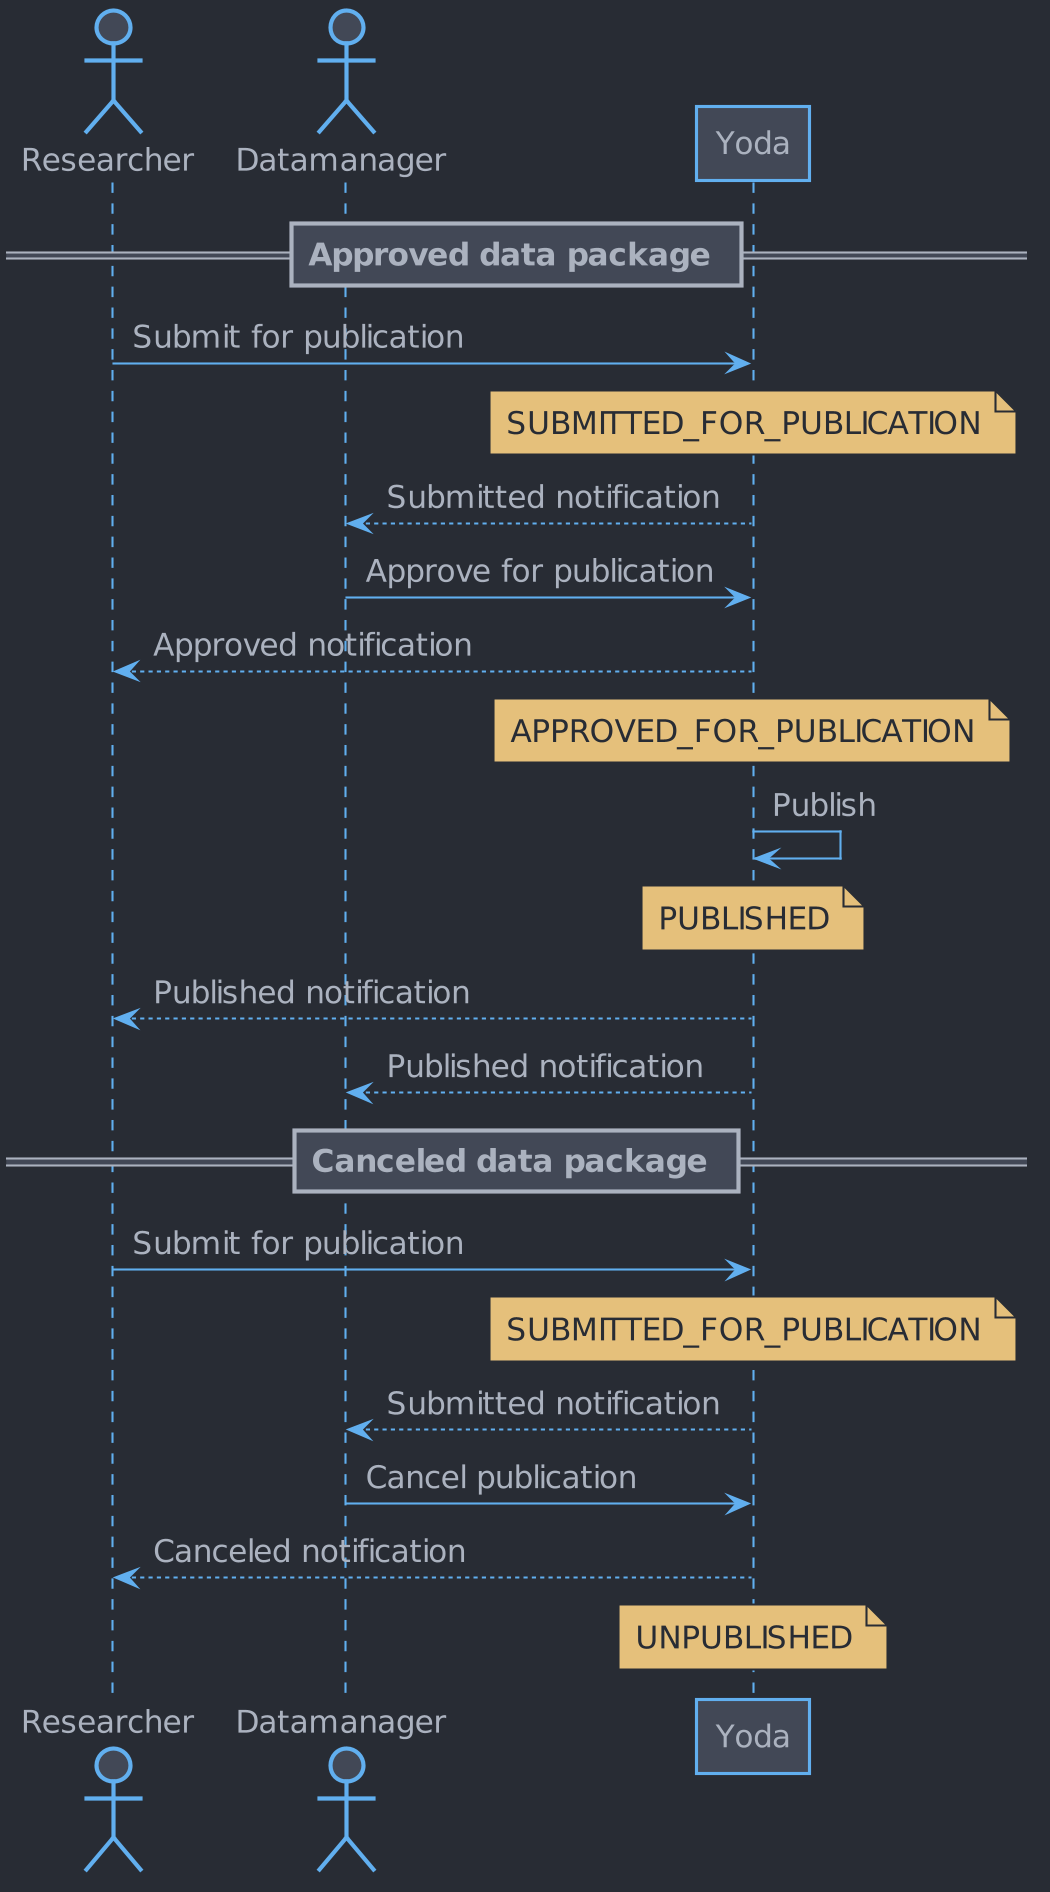

The diagram above was rendered by PlantUML. Its source (embedded in the PNG):
@startuml





skinparam backgroundColor #282c34

skinparam {
  ActivityBackgroundColor        #424856
  ActivityBarColor               #abb2bf
  ActivityBorderColor            #61afef

  ActivityDiamondBackgroundColor #424856
  ActivityDiamondBorderColor     #61afef

  ActivityEndColor               #e06c75

  ActivityStartColor             #98c379
  ActivityStopColor              #e06c75

  ActorBackgroundColor        #424856
  ActorBorderColor            #61afef

  ActorStereotypeFontColor    #abb2bf

  AgentBackgroundColor       #424856
  AgentBorderColor           #61afef

  ArrowColor #61afef

  ArtifactBackgroundColor     #424856
  ArtifactBorderColor         #61afef

  BackgroundColor #282c34

  BoundaryBackgroundColor     #424856
  BoundaryBorderColor         #61afef

  CardBackgroundColor     #424856
  CardBorderColor         #61afef

  ClassBackgroundColor   #424856
  ClassBorderColor       #abb2bf

  CloudBackgroundColor        #424856
  CloudBorderColor            #61afef

  CollectionsBackgroundColor #424856
  CollectionsBorderColor     #61afef

  ComponentBackgroundColor       #424856
  ComponentBorderColor           #61afef

  ControlBackgroundColor #424856
  ControlBorderColor     #61afef
  ControlFontColor       #abb2bf

  ControlStereotypeFontColor #abb2bf

  DatabaseBackgroundColor       #424856
  DatabaseBorderColor           #61afef

  DefaultFontColor #abb2bf
  DefaultFontSize 15

  DefaultFontName CMU Serif

  Dpi 200

  EntityBackgroundColor #424856
  EntityBorderColor     #61afef

  FileBackgroundColor #424856
  FileBorderColor     #61afef

  FolderBackgroundColor #424856
  FolderBorderColor     #61afef

  FrameBackgroundColor       #424856
  FrameBorderColor           #61afef

  HexagonBackgroundColor #424856
  HexagonBorderColor     #61afef

  InterfaceBackgroundColor       #424856
  InterfaceBorderColor           #61afef

  LegendBackgroundColor   #424856
  LegendBorderColor       #abb2bf

  NodeBackgroundColor       #424856
  NodeBorderColor           #61afef

  NoteBackgroundColor   #e5c07b
  NoteBorderColor       #282c34

  NoteFontColor         #282c34

  ObjectBackgroundColor       #424856
  ObjectBorderColor           #61afef

  PackageBackgroundColor       #282c34
  PackageBorderColor           #61afef

  Padding 2
  ParticipantBackgroundColor #424856
  ParticipantBorderColor     #61afef

  PartitionBackgroundColor transparent
  PartitionBorderColor     #abb2bf

  PersonBackgroundColor #424856
  PersonBorderColor     #61afef

  QueueBackgroundColor       #424856
  QueueBorderColor           #61afef

  RectangleBackgroundColor       #424856
  RectangleBorderColor           #61afef

  SequenceBoxBackgroundColor #424856
  SequenceBoxBorderColor     #61afef

  SequenceDividerBackgroundColor   #424856
  SequenceDividerBorderColor       #abb2bf

  SequenceGroupBackgroundColor       #424856

  SequenceGroupBorderColor           #abb2bf

  SequenceLifeLineBackgroundColor   #282c34
  SequenceLifeLineBorderColor       #61afef

  SequenceNewpageSeparatorColor  #abb2bf

  SequenceReferenceBackgroundColor        transparent
  SequenceReferenceBorderColor            #abb2bf

  SequenceReferenceHeaderBackgroundColor #424856

  Shadowing false

  StackBackgroundColor       #424856
  StackBorderColor           #61afef

  StateBackgroundColor    #424856
  StateBorderColor        #61afef
  StateEndColor           #e06c75

  StateStartColor         #98c379

  StorageBackgroundColor #424856
  StorageBorderColor     #abb2bf

  SwimlaneBorderColor            #abb2bf

  UsecaseBackgroundColor       #424856
  UsecaseBorderColor           #61afef
}


actor       Researcher  as researcher
actor       Datamanager as datamanager
participant Yoda        as yoda

== Approved data package ==
researcher   -> yoda        : Submit for publication
note over yoda              : SUBMITTED_FOR_PUBLICATION
yoda        --> datamanager : Submitted notification
datamanager  -> yoda        : Approve for publication
yoda        --> researcher  : Approved notification
note over yoda              : APPROVED_FOR_PUBLICATION
yoda         -> yoda        : Publish
note over yoda              : PUBLISHED
yoda        --> researcher  : Published notification
yoda        --> datamanager : Published notification
== Canceled data package ==
researcher   -> yoda        : Submit for publication
note over yoda              : SUBMITTED_FOR_PUBLICATION
yoda        --> datamanager : Submitted notification
datamanager  -> yoda        : Cancel publication
yoda        --> researcher  : Canceled notification
note over yoda              : UNPUBLISHED
@enduml